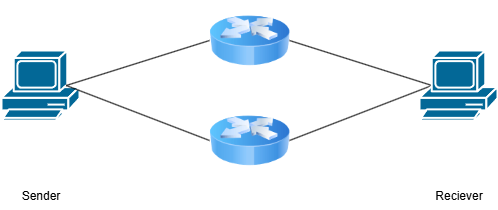

The diagram above was exported from draw.io. Its source (the exported page's mxGraphModel, read from the mxfile embedded in the PNG):
<mxGraphModel dx="1453" dy="722" grid="1" gridSize="10" guides="1" tooltips="1" connect="1" arrows="1" fold="1" page="1" pageScale="1" pageWidth="850" pageHeight="1100" math="0" shadow="0">
  <root>
    <mxCell id="0" />
    <mxCell id="1" parent="0" />
    <mxCell id="MxeGmlTFzy2rsp8SPYlO-3" value="" style="shape=mxgraph.cisco.computers_and_peripherals.pc;html=1;pointerEvents=1;dashed=0;fillColor=#036897;strokeColor=#ffffff;strokeWidth=2;verticalLabelPosition=bottom;verticalAlign=top;align=center;outlineConnect=0;" parent="1" vertex="1">
      <mxGeometry x="177" y="280" width="78" height="70" as="geometry" />
    </mxCell>
    <mxCell id="MxeGmlTFzy2rsp8SPYlO-16" value="Sender" style="text;html=1;align=center;verticalAlign=middle;resizable=0;points=[];autosize=1;strokeColor=none;fillColor=none;" parent="1" vertex="1">
      <mxGeometry x="186" y="410" width="60" height="30" as="geometry" />
    </mxCell>
    <mxCell id="MxeGmlTFzy2rsp8SPYlO-17" value="Reciever" style="text;html=1;align=center;verticalAlign=middle;resizable=0;points=[];autosize=1;strokeColor=none;fillColor=none;" parent="1" vertex="1">
      <mxGeometry x="599" y="410" width="70" height="30" as="geometry" />
    </mxCell>
    <mxCell id="LncyPQLgynKxdeovB3Vm-2" value="" style="image;html=1;image=img/lib/clip_art/networking/Router_Icon_128x128.png" parent="1" vertex="1">
      <mxGeometry x="385" y="330" width="80" height="80" as="geometry" />
    </mxCell>
    <mxCell id="LncyPQLgynKxdeovB3Vm-3" value="" style="image;html=1;image=img/lib/clip_art/networking/Router_Icon_128x128.png" parent="1" vertex="1">
      <mxGeometry x="385" y="230" width="80" height="80" as="geometry" />
    </mxCell>
    <mxCell id="LncyPQLgynKxdeovB3Vm-5" value="" style="endArrow=none;html=1;rounded=0;entryX=0;entryY=0.5;entryDx=0;entryDy=0;exitX=0.83;exitY=0.5;exitDx=0;exitDy=0;exitPerimeter=0;" parent="1" source="MxeGmlTFzy2rsp8SPYlO-3" target="LncyPQLgynKxdeovB3Vm-3" edge="1">
      <mxGeometry width="50" height="50" relative="1" as="geometry">
        <mxPoint x="271" y="255" as="sourcePoint" />
        <mxPoint x="771" y="365" as="targetPoint" />
      </mxGeometry>
    </mxCell>
    <mxCell id="LncyPQLgynKxdeovB3Vm-6" value="" style="endArrow=none;html=1;rounded=0;entryX=0;entryY=0.5;entryDx=0;entryDy=0;exitX=0.83;exitY=0.5;exitDx=0;exitDy=0;exitPerimeter=0;" parent="1" source="MxeGmlTFzy2rsp8SPYlO-3" target="LncyPQLgynKxdeovB3Vm-2" edge="1">
      <mxGeometry width="50" height="50" relative="1" as="geometry">
        <mxPoint x="241" y="280" as="sourcePoint" />
        <mxPoint x="381" y="400" as="targetPoint" />
      </mxGeometry>
    </mxCell>
    <mxCell id="LncyPQLgynKxdeovB3Vm-8" value="" style="endArrow=none;html=1;rounded=0;exitX=1;exitY=0.5;exitDx=0;exitDy=0;entryX=0.16;entryY=0.5;entryDx=0;entryDy=0;entryPerimeter=0;" parent="1" source="LncyPQLgynKxdeovB3Vm-2" target="iW8l6_L1bXKGjmuySiE6-2" edge="1">
      <mxGeometry width="50" height="50" relative="1" as="geometry">
        <mxPoint x="461" y="400" as="sourcePoint" />
        <mxPoint x="595" y="440" as="targetPoint" />
      </mxGeometry>
    </mxCell>
    <mxCell id="LncyPQLgynKxdeovB3Vm-10" value="" style="endArrow=none;html=1;rounded=0;exitX=1;exitY=0.5;exitDx=0;exitDy=0;entryX=0.16;entryY=0.5;entryDx=0;entryDy=0;entryPerimeter=0;" parent="1" source="LncyPQLgynKxdeovB3Vm-3" target="iW8l6_L1bXKGjmuySiE6-2" edge="1">
      <mxGeometry width="50" height="50" relative="1" as="geometry">
        <mxPoint x="501" y="245" as="sourcePoint" />
        <mxPoint x="565" y="300" as="targetPoint" />
      </mxGeometry>
    </mxCell>
    <mxCell id="iW8l6_L1bXKGjmuySiE6-2" value="" style="shape=mxgraph.cisco.computers_and_peripherals.pc;html=1;pointerEvents=1;dashed=0;fillColor=#036897;strokeColor=#ffffff;strokeWidth=2;verticalLabelPosition=bottom;verticalAlign=top;align=center;outlineConnect=0;" vertex="1" parent="1">
      <mxGeometry x="595" y="280" width="78" height="70" as="geometry" />
    </mxCell>
  </root>
</mxGraphModel>